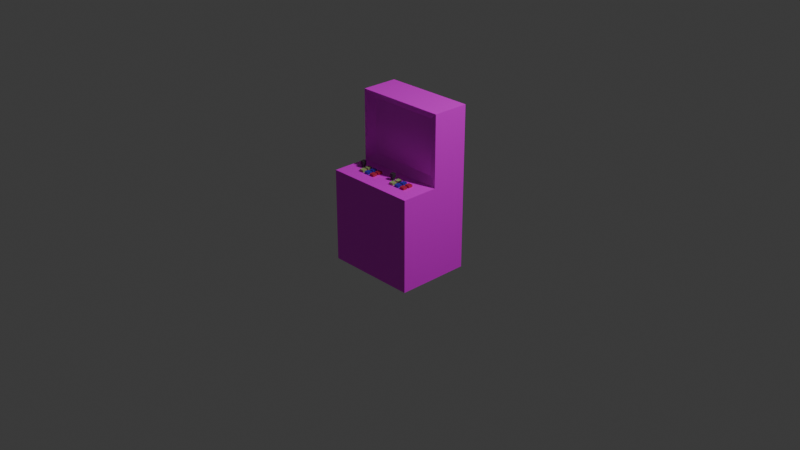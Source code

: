 # Source: cabinet.blend  (saved by Blender 4.0.36; exported with 4.5.12 LTS)
import bpy
from mathutils import Matrix  # noqa: F401  (used for matrix-valued properties, if any)

bpy.ops.wm.read_factory_settings(use_empty=True)
scene = bpy.context.scene
scene.name = 'Scene'

# ---- collections
col_collection = bpy.data.collections.new('Collection'); scene.collection.children.link(col_collection)

# ---- images (referenced by path relative to the original .blend; pixels are not part of the script)
import os
ASSET_DIR = os.environ.get("B2B_ASSET_DIR", "")  # directory of the original .blend (textures are referenced by path, not embedded)
HERE = os.path.dirname(os.path.abspath(__file__))  # packed textures are extracted next to this script under _unpacked/

def load_image(name, relpath, width, height, colorspace="sRGB"):
    """Load a texture the original file referenced (path relative to the .blend, or extracted next to this script)."""
    p = next((c for c in (os.path.join(HERE, relpath), os.path.join(ASSET_DIR, relpath)) if relpath and os.path.exists(c)), "")
    if p:
        img = bpy.data.images.load(p, check_existing=True)
        img.name = name
    else:  # same state as the original file: an image datablock whose file is absent (Cycles renders it pink)
        img = bpy.data.images.new(name, width, height)
        img.source = "FILE"
        img.filepath = "//" + (relpath or name)
    img.colorspace_settings.name = colorspace
    return img
img_ex01_texture_png = load_image('Ex01_texture.png', 'Ex01_texture.png', 1024, 1024, 'sRGB')

# ---- materials (node trees are filled in below, after node groups)
mat_cabinetcase = bpy.data.materials.new('CabinetCase')
mat_cabinetcase.use_transparent_shadow = False
mat_nero = bpy.data.materials.new('Nero')
mat_nero.use_transparent_shadow = False
mat_rosso = bpy.data.materials.new('Rosso')
mat_rosso.use_transparent_shadow = False
mat_bianco = bpy.data.materials.new('Bianco')
mat_bianco.use_transparent_shadow = False
mat_blu = bpy.data.materials.new('Blu')
mat_blu.use_transparent_shadow = False

# ---- material node trees
mat_cabinetcase.use_nodes = True; mat_cabinetcase.node_tree.nodes.clear()
_N = mat_cabinetcase.node_tree.nodes; _L = mat_cabinetcase.node_tree.links
n0 = _N.new('ShaderNodeBsdfPrincipled'); n0.name = 'Principled BSDF'; n0.location = (10, 300)
n0.inputs[3].default_value = 1.45
n1 = _N.new('ShaderNodeOutputMaterial'); n1.name = 'Material Output'; n1.location = (300, 300)
n2 = _N.new('ShaderNodeTexImage'); n2.name = 'Image Texture'; n2.location = (-280, 276)
n2.image = img_ex01_texture_png
_L.new(n0.outputs[0], n1.inputs[0])
_L.new(n2.outputs[0], n0.inputs[0])
n1.is_active_output = True
mat_nero.use_nodes = True; mat_nero.node_tree.nodes.clear()
_N = mat_nero.node_tree.nodes; _L = mat_nero.node_tree.links
n0 = _N.new('ShaderNodeBsdfPrincipled'); n0.name = 'Principled BSDF'; n0.location = (10, 300)
n0.inputs[0].default_value = (0.04135, 0.04135, 0.04135, 1.0)
n0.inputs[3].default_value = 1.45
n1 = _N.new('ShaderNodeOutputMaterial'); n1.name = 'Material Output'; n1.location = (300, 300)
_L.new(n0.outputs[0], n1.inputs[0])
n1.is_active_output = True
mat_rosso.use_nodes = True; mat_rosso.node_tree.nodes.clear()
_N = mat_rosso.node_tree.nodes; _L = mat_rosso.node_tree.links
n0 = _N.new('ShaderNodeBsdfPrincipled'); n0.name = 'Principled BSDF'; n0.location = (10, 300)
n0.inputs[0].default_value = (0.5479, 0.03713, 0.06679, 1.0)
n0.inputs[3].default_value = 1.45
n1 = _N.new('ShaderNodeOutputMaterial'); n1.name = 'Material Output'; n1.location = (300, 300)
_L.new(n0.outputs[0], n1.inputs[0])
n1.is_active_output = True
mat_bianco.use_nodes = True; mat_bianco.node_tree.nodes.clear()
_N = mat_bianco.node_tree.nodes; _L = mat_bianco.node_tree.links
n0 = _N.new('ShaderNodeBsdfPrincipled'); n0.name = 'Principled BSDF'; n0.location = (10, 300)
n0.inputs[0].default_value = (0.3469, 0.4977, 0.1699, 1.0)
n0.inputs[3].default_value = 1.45
n1 = _N.new('ShaderNodeOutputMaterial'); n1.name = 'Material Output'; n1.location = (300, 300)
_L.new(n0.outputs[0], n1.inputs[0])
n1.is_active_output = True
mat_blu.use_nodes = True; mat_blu.node_tree.nodes.clear()
_N = mat_blu.node_tree.nodes; _L = mat_blu.node_tree.links
n0 = _N.new('ShaderNodeBsdfPrincipled'); n0.name = 'Principled BSDF'; n0.location = (10, 300)
n0.inputs[0].default_value = (0.04273, 0.03079, 0.4841, 1.0)
n0.inputs[3].default_value = 1.45
n1 = _N.new('ShaderNodeOutputMaterial'); n1.name = 'Material Output'; n1.location = (300, 300)
_L.new(n0.outputs[0], n1.inputs[0])
n1.is_active_output = True

# ---- world
world_world = bpy.data.worlds.new('World'); scene.world = world_world
world_world.use_nodes = True; world_world.node_tree.nodes.clear()
_N = world_world.node_tree.nodes; _L = world_world.node_tree.links
n0 = _N.new('ShaderNodeOutputWorld'); n0.name = 'World Output'; n0.location = (300, 300)
n1 = _N.new('ShaderNodeBackground'); n1.name = 'Background'; n1.location = (10, 300)
n1.inputs[0].default_value = (0.05088, 0.05088, 0.05088, 1.0)
_L.new(n1.outputs[0], n0.inputs[0])
n0.is_active_output = True
world_world.color = (0.05088, 0.05088, 0.05088)
world_world.use_sun_shadow = False
world_world.sun_shadow_jitter_overblur = 0.0

# ---- cameras
cam_camera = bpy.data.cameras.new('Camera')
cam_camera.clip_end = 100.0
cam_camera.ortho_scale = 7.314

# ---- lights
light_light = bpy.data.lights.new('Light', 'POINT')
light_light.transmission_factor = 0.0
light_light.use_soft_falloff = False
light_light.energy = 1000.0
light_light.shadow_soft_size = 0.1
light_light.shadow_maximum_resolution = 0.006
light_light.use_absolute_resolution = True

# ---- meshes
me_cube_001 = bpy.data.meshes.new('Cube.001')
me_cube_001.from_pydata([(-0.5, -0.5, -0.5), (-0.5, -0.5, 0.5), (-0.5, 0.5, -0.5), (-0.5, 0.5, 0.5), (0.5, -0.5, -0.5), (0.5, -0.5, 0.5), (0.5, 0.5, -0.5), (0.5, 0.5, 0.5), (-0.5, 0.0, -0.5), (-0.5, 0.0, 0.5), (0.5, 0.0, -0.5), (0.5, 0.0, 0.5), (-0.5, 0.0, 1.261), (-0.5, 0.5, 1.261), (0.5, 0.5, 1.261), (0.5, 0.0, 1.261), (-0.3907, 0.06465, 0.5832), (0.3907, 0.06465, 0.5832), (-0.3907, 0.06465, 1.178), (0.3907, 0.06465, 1.178)], [], [(3, 2, 8, 0, 1, 9, 12, 13), (4, 5, 1, 0), (11, 9, 1, 5), (14, 13, 12, 15), (11, 5, 4, 10, 6, 7, 14, 15), (11, 15, 19, 17), (16, 17, 19, 18), (15, 12, 18, 19), (12, 9, 16, 18), (9, 11, 17, 16), (2, 3, 13, 14, 7, 6), (10, 4, 0, 8, 2, 6)])
_uv = me_cube_001.uv_layers.new(name='UVMap')
_uv.uv.foreach_set('vector', [-0.0003353, 0.2809, 0.002532, -0.001381, 0.1437, 5.266e-05, 0.2848, 0.001486, 0.2819, 0.2837, 0.1408, 0.2823, 0.1386, 0.4972, -0.002518, 0.4958, 0.5688, 0.0001089, 0.5688, 0.2853, 0.2836, 0.2853, 0.2836, 0.0001089, 0.5667, 0.4264, 0.2844, 0.4262, 0.2845, 0.2851, 0.5668, 0.2853, 0.7926, 0.6164, 0.5103, 0.6154, 0.5108, 0.4742, 0.7931, 0.4752, 0.7116, 0.2829, 0.5704, 0.2829, 0.5704, 0.0006613, 0.7116, 0.0006613, 0.8527, 0.0006613, 0.8527, 0.2829, 0.8527, 0.4978, 0.7116, 0.4978, 0.2301, 0.9866, 0.01514, 0.9866, 0.03864, 0.9557, 0.2066, 0.9557, 0.567, 0.7593, 0.7876, 0.7593, 0.7876, 0.9272, 0.567, 0.9272, 0.284, 0.9056, 0.001717, 0.9056, 0.03258, 0.8821, 0.2531, 0.8821, 0.01177, 0.8338, 0.2267, 0.8338, 0.2032, 0.8647, 0.03527, 0.8647, 0.2941, 0.945, 0.01188, 0.945, 0.04274, 0.9215, 0.2633, 0.9215, 0.005393, 0.6436, 0.2762, 0.6436, 0.4825, 0.6436, 0.4825, 0.9259, 0.2762, 0.9259, 0.005394, 0.9259, 0.8407, 0.9793, 0.8407, 0.9252, 0.9489, 0.9252, 0.9743, 0.779, 0.9743, 0.8332, 0.8661, 0.8332])
me_cube_001.materials.append(mat_cabinetcase)
me_cube_001.update()
me_cube_004 = bpy.data.meshes.new('Cube.004')
me_cube_004.from_pydata([(-0.02, -0.02, -0.02), (-0.02, -0.02, 0.02), (-0.02, 0.02, -0.02), (-0.02, 0.02, 0.02), (0.02, -0.02, -0.02), (0.02, -0.02, 0.02), (0.02, 0.02, -0.02), (0.02, 0.02, 0.02), (-0.015, -0.015, 0.0774), (-0.015, 0.015, 0.0774), (0.015, -0.015, 0.0774), (0.015, 0.015, 0.0774), (-0.015, 0.015, 0.02), (-0.015, -0.015, 0.02), (0.015, -0.015, 0.02), (0.015, 0.015, 0.02), (0.04997, 0.02405, 0.07746), (0.04997, 0.02405, 0.02746), (0.04997, -0.02595, 0.07746), (0.04997, -0.02595, 0.02746), (0.09997, 0.02405, 0.07746), (0.09997, 0.02405, 0.02746), (0.09997, -0.02595, 0.07746), (0.09997, -0.02595, 0.02746), (0.125, 0.02405, 0.07746), (0.125, 0.02405, 0.02746), (0.125, -0.02595, 0.07746), (0.125, -0.02595, 0.02746), (0.175, 0.02405, 0.07746), (0.175, 0.02405, 0.02746), (0.175, -0.02595, 0.07746), (0.175, -0.02595, 0.02746), (0.2, 0.02405, 0.07746), (0.2, 0.02405, 0.02746), (0.2, -0.02595, 0.07746), (0.2, -0.02595, 0.02746), (0.25, 0.02405, 0.07746), (0.25, 0.02405, 0.02746), (0.25, -0.02595, 0.07746), (0.25, -0.02595, 0.02746), (0.04997, 0.09405, 0.07746), (0.04997, 0.09405, 0.02746), (0.04997, 0.04405, 0.07746), (0.04997, 0.04405, 0.02746), (0.09997, 0.09405, 0.07746), (0.09997, 0.09405, 0.02746), (0.09997, 0.04405, 0.07746), (0.09997, 0.04405, 0.02746), (0.125, 0.09405, 0.07746), (0.125, 0.09405, 0.02746), (0.125, 0.04405, 0.07746), (0.125, 0.04405, 0.02746), (0.175, 0.09405, 0.07746), (0.175, 0.09405, 0.02746), (0.175, 0.04405, 0.07746), (0.175, 0.04405, 0.02746), (0.2, 0.09405, 0.07746), (0.2, 0.09405, 0.02746), (0.2, 0.04405, 0.07746), (0.2, 0.04405, 0.02746), (0.25, 0.09405, 0.07746), (0.25, 0.09405, 0.02746), (0.25, 0.04405, 0.07746), (0.25, 0.04405, 0.02746), (0.4119, -0.02, -0.02), (0.4119, -0.02, 0.02), (0.4119, 0.02, -0.02), (0.4119, 0.02, 0.02), (0.4519, -0.02, -0.02), (0.4519, -0.02, 0.02), (0.4519, 0.02, -0.02), (0.4519, 0.02, 0.02), (0.4169, -0.015, 0.0774), (0.4169, 0.015, 0.0774), (0.4469, -0.015, 0.0774), (0.4469, 0.015, 0.0774), (0.4169, 0.015, 0.02), (0.4169, -0.015, 0.02), (0.4469, -0.015, 0.02), (0.4469, 0.015, 0.02), (0.4819, 0.02405, 0.07746), (0.4819, 0.02405, 0.02746), (0.4819, -0.02595, 0.07746), (0.4819, -0.02595, 0.02746), (0.5319, 0.02405, 0.07746), (0.5319, 0.02405, 0.02746), (0.5319, -0.02595, 0.07746), (0.5319, -0.02595, 0.02746), (0.5569, 0.02405, 0.07746), (0.5569, 0.02405, 0.02746), (0.5569, -0.02595, 0.07746), (0.5569, -0.02595, 0.02746), (0.6069, 0.02405, 0.07746), (0.6069, 0.02405, 0.02746), (0.6069, -0.02595, 0.07746), (0.6069, -0.02595, 0.02746), (0.6319, 0.02405, 0.07746), (0.6319, 0.02405, 0.02746), (0.6319, -0.02595, 0.07746), (0.6319, -0.02595, 0.02746), (0.6819, 0.02405, 0.07746), (0.6819, 0.02405, 0.02746), (0.6819, -0.02595, 0.07746), (0.6819, -0.02595, 0.02746), (0.4819, 0.09405, 0.07746), (0.4819, 0.09405, 0.02746), (0.4819, 0.04405, 0.07746), (0.4819, 0.04405, 0.02746), (0.5319, 0.09405, 0.07746), (0.5319, 0.09405, 0.02746), (0.5319, 0.04405, 0.07746), (0.5319, 0.04405, 0.02746), (0.5569, 0.09405, 0.07746), (0.5569, 0.09405, 0.02746), (0.5569, 0.04405, 0.07746), (0.5569, 0.04405, 0.02746), (0.6069, 0.09405, 0.07746), (0.6069, 0.09405, 0.02746), (0.6069, 0.04405, 0.07746), (0.6069, 0.04405, 0.02746), (0.6319, 0.09405, 0.07746), (0.6319, 0.09405, 0.02746), (0.6319, 0.04405, 0.07746), (0.6319, 0.04405, 0.02746), (0.6819, 0.09405, 0.07746), (0.6819, 0.09405, 0.02746), (0.6819, 0.04405, 0.07746), (0.6819, 0.04405, 0.02746)], [], [(0, 1, 3, 2), (2, 3, 7, 6), (6, 7, 5, 4), (4, 5, 1, 0), (2, 6, 4, 0), (8, 9, 12, 13), (13, 1, 5, 14), (15, 14, 5, 7, 3, 1, 13, 12), (12, 13, 14, 15), (11, 9, 8, 10), (9, 11, 15, 12), (15, 11, 10, 14), (14, 10, 8, 13), (16, 17, 19, 18), (18, 19, 23, 22), (22, 23, 21, 20), (20, 21, 17, 16), (18, 22, 20, 16), (23, 19, 17, 21), (24, 25, 27, 26), (26, 27, 31, 30), (30, 31, 29, 28), (28, 29, 25, 24), (26, 30, 28, 24), (31, 27, 25, 29), (32, 33, 35, 34), (34, 35, 39, 38), (38, 39, 37, 36), (36, 37, 33, 32), (34, 38, 36, 32), (39, 35, 33, 37), (40, 41, 43, 42), (42, 43, 47, 46), (46, 47, 45, 44), (44, 45, 41, 40), (42, 46, 44, 40), (47, 43, 41, 45), (48, 49, 51, 50), (50, 51, 55, 54), (54, 55, 53, 52), (52, 53, 49, 48), (50, 54, 52, 48), (55, 51, 49, 53), (56, 57, 59, 58), (58, 59, 63, 62), (62, 63, 61, 60), (60, 61, 57, 56), (58, 62, 60, 56), (63, 59, 57, 61), (64, 65, 67, 66), (66, 67, 71, 70), (70, 71, 69, 68), (68, 69, 65, 64), (66, 70, 68, 64), (72, 73, 76, 77), (77, 65, 69, 78), (79, 78, 69, 71, 67, 65, 77, 76), (76, 77, 78, 79), (75, 73, 72, 74), (73, 75, 79, 76), (79, 75, 74, 78), (78, 74, 72, 77), (80, 81, 83, 82), (82, 83, 87, 86), (86, 87, 85, 84), (84, 85, 81, 80), (82, 86, 84, 80), (87, 83, 81, 85), (88, 89, 91, 90), (90, 91, 95, 94), (94, 95, 93, 92), (92, 93, 89, 88), (90, 94, 92, 88), (95, 91, 89, 93), (96, 97, 99, 98), (98, 99, 103, 102), (102, 103, 101, 100), (100, 101, 97, 96), (98, 102, 100, 96), (103, 99, 97, 101), (104, 105, 107, 106), (106, 107, 111, 110), (110, 111, 109, 108), (108, 109, 105, 104), (106, 110, 108, 104), (111, 107, 105, 109), (112, 113, 115, 114), (114, 115, 119, 118), (118, 119, 117, 116), (116, 117, 113, 112), (114, 118, 116, 112), (119, 115, 113, 117), (120, 121, 123, 122), (122, 123, 127, 126), (126, 127, 125, 124), (124, 125, 121, 120), (122, 126, 124, 120), (127, 123, 121, 125)])
me_cube_004.polygons.foreach_set('material_index', [0, 0, 0, 0, 0, 0, 0, 0, 0, 0, 0, 0, 0, 2, 2, 2, 2, 2, 2, 3, 3, 3, 3, 3, 3, 1, 1, 1, 1, 1, 1, 2, 2, 2, 2, 2, 2, 3, 3, 3, 3, 3, 3, 1, 1, 1, 1, 1, 1, 0, 0, 0, 0, 0, 0, 0, 0, 0, 0, 0, 0, 0, 2, 2, 0, 2, 2, 2, 3, 3, 3, 3, 3, 3, 1, 1, 1, 1, 1, 1, 2, 2, 2, 2, 2, 2, 3, 3, 3, 3, 3, 3, 1, 1, 1, 1, 1, 1])
_uv = me_cube_004.uv_layers.new(name='UVMap')
_uv.uv.foreach_set('vector', [0.375, 0.0, 0.625, 0.0, 0.625, 0.25, 0.375, 0.25, 0.375, 0.25, 0.625, 0.25, 0.625, 0.5, 0.375, 0.5, 0.375, 0.5, 0.625, 0.5, 0.625, 0.75, 0.375, 0.75, 0.375, 0.75, 0.625, 0.75, 0.625, 1.0, 0.375, 1.0, 0.125, 0.5, 0.375, 0.5, 0.375, 0.75, 0.125, 0.75, 0.625, 0.0, 0.625, 0.25, 0.4736, 0.25, 0.4736, 0.0, 0.8438, 0.7188, 0.875, 0.75, 0.625, 0.75, 0.6562, 0.7188, 0.6562, 0.5312, 0.6562, 0.7188, 0.625, 0.75, 0.625, 0.5, 0.875, 0.5, 0.875, 0.75, 0.8438, 0.7188, 0.8438, 0.5312, 0.8438, 0.5312, 0.8438, 0.7188, 0.6562, 0.7188, 0.6562, 0.5312, 0.625, 0.5, 0.875, 0.5, 0.875, 0.75, 0.625, 0.75, 0.625, 0.25, 0.625, 0.5, 0.4736, 0.5, 0.4736, 0.25, 0.4736, 0.5, 0.625, 0.5, 0.625, 0.75, 0.4736, 0.75, 0.4736, 0.75, 0.625, 0.75, 0.625, 1.0, 0.4736, 1.0, 0.375, 0.0, 0.625, 0.0, 0.625, 0.25, 0.375, 0.25, 0.375, 0.25, 0.625, 0.25, 0.625, 0.5, 0.375, 0.5, 0.375, 0.5, 0.625, 0.5, 0.625, 0.75, 0.375, 0.75, 0.375, 0.75, 0.625, 0.75, 0.625, 1.0, 0.375, 1.0, 0.125, 0.5, 0.375, 0.5, 0.375, 0.75, 0.125, 0.75, 0.625, 0.5, 0.875, 0.5, 0.875, 0.75, 0.625, 0.75, 0.375, 0.0, 0.625, 0.0, 0.625, 0.25, 0.375, 0.25, 0.375, 0.25, 0.625, 0.25, 0.625, 0.5, 0.375, 0.5, 0.375, 0.5, 0.625, 0.5, 0.625, 0.75, 0.375, 0.75, 0.375, 0.75, 0.625, 0.75, 0.625, 1.0, 0.375, 1.0, 0.125, 0.5, 0.375, 0.5, 0.375, 0.75, 0.125, 0.75, 0.625, 0.5, 0.875, 0.5, 0.875, 0.75, 0.625, 0.75, 0.375, 0.0, 0.625, 0.0, 0.625, 0.25, 0.375, 0.25, 0.375, 0.25, 0.625, 0.25, 0.625, 0.5, 0.375, 0.5, 0.375, 0.5, 0.625, 0.5, 0.625, 0.75, 0.375, 0.75, 0.375, 0.75, 0.625, 0.75, 0.625, 1.0, 0.375, 1.0, 0.125, 0.5, 0.375, 0.5, 0.375, 0.75, 0.125, 0.75, 0.625, 0.5, 0.875, 0.5, 0.875, 0.75, 0.625, 0.75, 0.375, 0.0, 0.625, 0.0, 0.625, 0.25, 0.375, 0.25, 0.375, 0.25, 0.625, 0.25, 0.625, 0.5, 0.375, 0.5, 0.375, 0.5, 0.625, 0.5, 0.625, 0.75, 0.375, 0.75, 0.375, 0.75, 0.625, 0.75, 0.625, 1.0, 0.375, 1.0, 0.125, 0.5, 0.375, 0.5, 0.375, 0.75, 0.125, 0.75, 0.625, 0.5, 0.875, 0.5, 0.875, 0.75, 0.625, 0.75, 0.375, 0.0, 0.625, 0.0, 0.625, 0.25, 0.375, 0.25, 0.375, 0.25, 0.625, 0.25, 0.625, 0.5, 0.375, 0.5, 0.375, 0.5, 0.625, 0.5, 0.625, 0.75, 0.375, 0.75, 0.375, 0.75, 0.625, 0.75, 0.625, 1.0, 0.375, 1.0, 0.125, 0.5, 0.375, 0.5, 0.375, 0.75, 0.125, 0.75, 0.625, 0.5, 0.875, 0.5, 0.875, 0.75, 0.625, 0.75, 0.375, 0.0, 0.625, 0.0, 0.625, 0.25, 0.375, 0.25, 0.375, 0.25, 0.625, 0.25, 0.625, 0.5, 0.375, 0.5, 0.375, 0.5, 0.625, 0.5, 0.625, 0.75, 0.375, 0.75, 0.375, 0.75, 0.625, 0.75, 0.625, 1.0, 0.375, 1.0, 0.125, 0.5, 0.375, 0.5, 0.375, 0.75, 0.125, 0.75, 0.625, 0.5, 0.875, 0.5, 0.875, 0.75, 0.625, 0.75, 0.375, 0.0, 0.625, 0.0, 0.625, 0.25, 0.375, 0.25, 0.375, 0.25, 0.625, 0.25, 0.625, 0.5, 0.375, 0.5, 0.375, 0.5, 0.625, 0.5, 0.625, 0.75, 0.375, 0.75, 0.375, 0.75, 0.625, 0.75, 0.625, 1.0, 0.375, 1.0, 0.125, 0.5, 0.375, 0.5, 0.375, 0.75, 0.125, 0.75, 0.625, 0.0, 0.625, 0.25, 0.4736, 0.25, 0.4736, 0.0, 0.8438, 0.7188, 0.875, 0.75, 0.625, 0.75, 0.6562, 0.7188, 0.6562, 0.5312, 0.6562, 0.7188, 0.625, 0.75, 0.625, 0.5, 0.875, 0.5, 0.875, 0.75, 0.8438, 0.7188, 0.8438, 0.5312, 0.8438, 0.5312, 0.8438, 0.7188, 0.6562, 0.7188, 0.6562, 0.5312, 0.625, 0.5, 0.875, 0.5, 0.875, 0.75, 0.625, 0.75, 0.625, 0.25, 0.625, 0.5, 0.4736, 0.5, 0.4736, 0.25, 0.4736, 0.5, 0.625, 0.5, 0.625, 0.75, 0.4736, 0.75, 0.4736, 0.75, 0.625, 0.75, 0.625, 1.0, 0.4736, 1.0, 0.375, 0.0, 0.625, 0.0, 0.625, 0.25, 0.375, 0.25, 0.375, 0.25, 0.625, 0.25, 0.625, 0.5, 0.375, 0.5, 0.375, 0.5, 0.625, 0.5, 0.625, 0.75, 0.375, 0.75, 0.375, 0.75, 0.625, 0.75, 0.625, 1.0, 0.375, 1.0, 0.125, 0.5, 0.375, 0.5, 0.375, 0.75, 0.125, 0.75, 0.625, 0.5, 0.875, 0.5, 0.875, 0.75, 0.625, 0.75, 0.375, 0.0, 0.625, 0.0, 0.625, 0.25, 0.375, 0.25, 0.375, 0.25, 0.625, 0.25, 0.625, 0.5, 0.375, 0.5, 0.375, 0.5, 0.625, 0.5, 0.625, 0.75, 0.375, 0.75, 0.375, 0.75, 0.625, 0.75, 0.625, 1.0, 0.375, 1.0, 0.125, 0.5, 0.375, 0.5, 0.375, 0.75, 0.125, 0.75, 0.625, 0.5, 0.875, 0.5, 0.875, 0.75, 0.625, 0.75, 0.375, 0.0, 0.625, 0.0, 0.625, 0.25, 0.375, 0.25, 0.375, 0.25, 0.625, 0.25, 0.625, 0.5, 0.375, 0.5, 0.375, 0.5, 0.625, 0.5, 0.625, 0.75, 0.375, 0.75, 0.375, 0.75, 0.625, 0.75, 0.625, 1.0, 0.375, 1.0, 0.125, 0.5, 0.375, 0.5, 0.375, 0.75, 0.125, 0.75, 0.625, 0.5, 0.875, 0.5, 0.875, 0.75, 0.625, 0.75, 0.375, 0.0, 0.625, 0.0, 0.625, 0.25, 0.375, 0.25, 0.375, 0.25, 0.625, 0.25, 0.625, 0.5, 0.375, 0.5, 0.375, 0.5, 0.625, 0.5, 0.625, 0.75, 0.375, 0.75, 0.375, 0.75, 0.625, 0.75, 0.625, 1.0, 0.375, 1.0, 0.125, 0.5, 0.375, 0.5, 0.375, 0.75, 0.125, 0.75, 0.625, 0.5, 0.875, 0.5, 0.875, 0.75, 0.625, 0.75, 0.375, 0.0, 0.625, 0.0, 0.625, 0.25, 0.375, 0.25, 0.375, 0.25, 0.625, 0.25, 0.625, 0.5, 0.375, 0.5, 0.375, 0.5, 0.625, 0.5, 0.625, 0.75, 0.375, 0.75, 0.375, 0.75, 0.625, 0.75, 0.625, 1.0, 0.375, 1.0, 0.125, 0.5, 0.375, 0.5, 0.375, 0.75, 0.125, 0.75, 0.625, 0.5, 0.875, 0.5, 0.875, 0.75, 0.625, 0.75, 0.375, 0.0, 0.625, 0.0, 0.625, 0.25, 0.375, 0.25, 0.375, 0.25, 0.625, 0.25, 0.625, 0.5, 0.375, 0.5, 0.375, 0.5, 0.625, 0.5, 0.625, 0.75, 0.375, 0.75, 0.375, 0.75, 0.625, 0.75, 0.625, 1.0, 0.375, 1.0, 0.125, 0.5, 0.375, 0.5, 0.375, 0.75, 0.125, 0.75, 0.625, 0.5, 0.875, 0.5, 0.875, 0.75, 0.625, 0.75])
me_cube_004.materials.append(mat_nero)
me_cube_004.materials.append(mat_rosso)
me_cube_004.materials.append(mat_bianco)
me_cube_004.materials.append(mat_blu)
me_cube_004.update()

# ---- objects
ob_light = bpy.data.objects.new('Light', light_light)
ob_camera = bpy.data.objects.new('Camera', cam_camera)
ob_cabinet = bpy.data.objects.new('cabinet', me_cube_001)
ob_buttons = bpy.data.objects.new('buttons', me_cube_004)

# ---- transforms, parenting, visibility, modifiers, constraints
ob_light.location = (4.076, 1.005, 5.904)
ob_light.rotation_euler = (0.6503, 0.05522, 1.866)
ob_light.lock_rotations_4d = False
ob_light.empty_display_type = 'ARROWS'
ob_light.color = (0.0, 0.0, 0.0, 0.0)
ob_light.lineart.crease_threshold = 0.0
ob_camera.location = (7.359, -6.926, 4.958)
ob_camera.rotation_euler = (1.109, 0.0, 0.8149)
ob_camera.lock_rotations_4d = False
ob_camera.empty_display_type = 'ARROWS'
ob_camera.color = (0.0, 0.0, 0.0, 0.0)
ob_camera.display_type = 'WIRE'
ob_camera.lineart.crease_threshold = 0.0
ob_cabinet.location = (0.0, 0.0, 0.0)
ob_cabinet.scale = (1.0, 0.8, 1.0)
ob_buttons.location = (-0.3586, -0.1549, 0.5528)
ob_buttons.rotation_euler = (3.142, 0.0, 0.0)

# ---- collection membership
col_collection.objects.link(ob_light)
col_collection.objects.link(ob_camera)
col_collection.objects.link(ob_cabinet)
col_collection.objects.link(ob_buttons)

# ---- scene / render settings (as saved in the file)
scene.camera = ob_camera
scene.frame_start = 1; scene.frame_end = 250; scene.frame_set(27)
scene.render.engine = 'BLENDER_EEVEE_NEXT'
scene.cycles.sampling_pattern = 'TABULATED_SOBOL'
bpy.context.view_layer.update()
